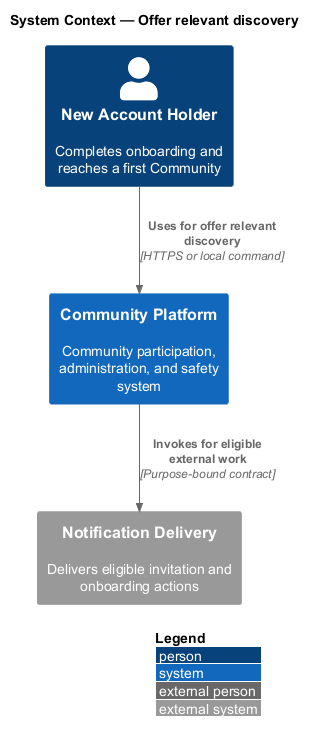

The diagram above was rendered by PlantUML. Its source (embedded in the PNG):
@startuml
!include <C4/C4_Context>
LAYOUT_WITH_LEGEND()
title System Context — Offer relevant discovery

Person(actor, "New Account Holder", "Completes onboarding and reaches a first Community")
System(system, "Community Platform", "Community participation, administration, and safety system")
System_Ext(external, "Notification Delivery", "Delivers eligible invitation and onboarding actions")

Rel(actor, system, "Uses for offer relevant discovery", "HTTPS or local command")
Rel(system, external, "Invokes for eligible external work", "Purpose-bound contract")
@enduml